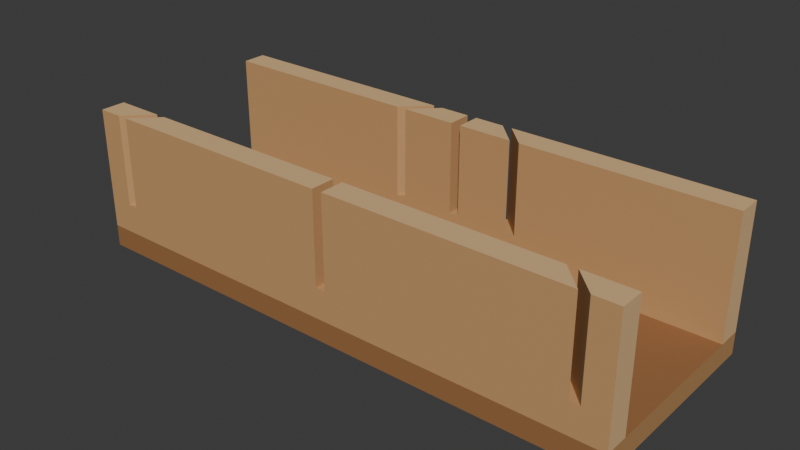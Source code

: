 # Source: source.blend  (saved by Blender 4.3.34; exported with 4.5.12 LTS)
import bpy
from mathutils import Matrix  # noqa: F401  (used for matrix-valued properties, if any)

bpy.ops.wm.read_factory_settings(use_empty=True)
scene = bpy.context.scene
scene.name = 'Scene'

# ---- collections
col_collection = bpy.data.collections.new('Collection'); scene.collection.children.link(col_collection)

# ---- materials (node trees are filled in below, after node groups)
mat_wall_honeywood = bpy.data.materials.new('Wall_HoneyWood')
mat_wall_honeywood.diffuse_color = (0.57, 0.32, 0.135, 1.0)
mat_wall_paleendgrain = bpy.data.materials.new('Wall_PaleEndgrain')
mat_wall_paleendgrain.diffuse_color = (0.73, 0.47, 0.235, 1.0)
mat_bottom_deepwood = bpy.data.materials.new('Bottom_DeepWood')
mat_bottom_deepwood.diffuse_color = (0.32, 0.145, 0.052, 1.0)
mat_bottom_warmendgrain = bpy.data.materials.new('Bottom_WarmEndgrain')
mat_bottom_warmendgrain.diffuse_color = (0.46, 0.245, 0.095, 1.0)

# ---- material node trees
mat_wall_honeywood.use_nodes = True; mat_wall_honeywood.node_tree.nodes.clear()
_N = mat_wall_honeywood.node_tree.nodes; _L = mat_wall_honeywood.node_tree.links
n0 = _N.new('ShaderNodeBsdfPrincipled'); n0.name = 'Principled BSDF'; n0.location = (10, 300)
n0.inputs[0].default_value = (0.57, 0.32, 0.135, 1.0)
n0.inputs[2].default_value = 0.72
n1 = _N.new('ShaderNodeOutputMaterial'); n1.name = 'Material Output'; n1.location = (300, 300)
_L.new(n0.outputs[0], n1.inputs[0])
n1.is_active_output = True
mat_wall_paleendgrain.use_nodes = True; mat_wall_paleendgrain.node_tree.nodes.clear()
_N = mat_wall_paleendgrain.node_tree.nodes; _L = mat_wall_paleendgrain.node_tree.links
n0 = _N.new('ShaderNodeBsdfPrincipled'); n0.name = 'Principled BSDF'; n0.location = (10, 300)
n0.inputs[0].default_value = (0.73, 0.47, 0.235, 1.0)
n0.inputs[2].default_value = 0.78
n1 = _N.new('ShaderNodeOutputMaterial'); n1.name = 'Material Output'; n1.location = (300, 300)
_L.new(n0.outputs[0], n1.inputs[0])
n1.is_active_output = True
mat_bottom_deepwood.use_nodes = True; mat_bottom_deepwood.node_tree.nodes.clear()
_N = mat_bottom_deepwood.node_tree.nodes; _L = mat_bottom_deepwood.node_tree.links
n0 = _N.new('ShaderNodeBsdfPrincipled'); n0.name = 'Principled BSDF'; n0.location = (10, 300)
n0.inputs[0].default_value = (0.32, 0.145, 0.052, 1.0)
n0.inputs[2].default_value = 0.76
n1 = _N.new('ShaderNodeOutputMaterial'); n1.name = 'Material Output'; n1.location = (300, 300)
_L.new(n0.outputs[0], n1.inputs[0])
n1.is_active_output = True
mat_bottom_warmendgrain.use_nodes = True; mat_bottom_warmendgrain.node_tree.nodes.clear()
_N = mat_bottom_warmendgrain.node_tree.nodes; _L = mat_bottom_warmendgrain.node_tree.links
n0 = _N.new('ShaderNodeBsdfPrincipled'); n0.name = 'Principled BSDF'; n0.location = (10, 300)
n0.inputs[0].default_value = (0.46, 0.245, 0.095, 1.0)
n0.inputs[2].default_value = 0.8
n1 = _N.new('ShaderNodeOutputMaterial'); n1.name = 'Material Output'; n1.location = (300, 300)
_L.new(n0.outputs[0], n1.inputs[0])
n1.is_active_output = True

# ---- world
world_world = bpy.data.worlds.new('World'); scene.world = world_world
world_world.use_nodes = True; world_world.node_tree.nodes.clear()
_N = world_world.node_tree.nodes; _L = world_world.node_tree.links
n0 = _N.new('ShaderNodeOutputWorld'); n0.name = 'World Output'; n0.location = (300, 300)
n1 = _N.new('ShaderNodeBackground'); n1.name = 'Background'; n1.location = (10, 300)
n1.inputs[0].default_value = (0.05088, 0.05088, 0.05088, 1.0)
_L.new(n1.outputs[0], n0.inputs[0])
n0.is_active_output = True
world_world.color = (0.05088, 0.05088, 0.05088)
world_world.sun_shadow_jitter_overblur = 0.0

# ---- meshes
me_wholegroundedbottom = bpy.data.meshes.new('WholeGroundedBottom')
me_wholegroundedbottom.from_pydata([(-0.28, -0.105, 0.0), (-0.28, 0.105, 0.0), (0.28, 0.105, 0.0), (0.28, -0.105, 0.0), (-0.28, -0.105, 0.022), (0.28, -0.105, 0.022), (0.28, 0.105, 0.022), (-0.28, 0.105, 0.022)], [], [(0, 1, 2), (0, 2, 3), (4, 5, 6), (4, 6, 7), (0, 3, 5), (0, 5, 4), (1, 7, 6), (1, 6, 2), (0, 4, 7), (0, 7, 1), (3, 2, 6), (3, 6, 5)])
me_wholegroundedbottom.polygons.foreach_set('material_index', [2, 2, 2, 2, 2, 2, 2, 2, 3, 3, 3, 3])
me_wholegroundedbottom.materials.append(mat_wall_honeywood)
me_wholegroundedbottom.materials.append(mat_wall_paleendgrain)
me_wholegroundedbottom.materials.append(mat_bottom_deepwood)
me_wholegroundedbottom.materials.append(mat_bottom_warmendgrain)
me_wholegroundedbottom.update()
me_frontcontinuousslottedwall = bpy.data.meshes.new('FrontContinuousSlottedWall')
me_frontcontinuousslottedwall.from_pydata([(0.28, -0.105, 0.022), (0.28, -0.105, 0.145), (0.255, -0.105, 0.145), (0.255, -0.105, 0.052), (-0.28, -0.105, 0.022), (0.245, -0.105, 0.052), (0.245, -0.105, 0.145), (0.005, -0.105, 0.145), (0.005, -0.105, 0.052), (-0.005, -0.105, 0.052), (-0.005, -0.105, 0.145), (-0.245, -0.105, 0.145), (-0.245, -0.105, 0.052), (-0.255, -0.105, 0.052), (-0.28, -0.105, 0.145), (-0.255, -0.105, 0.145), (0.28, -0.08, 0.022), (0.28, -0.08, 0.145), (0.23, -0.08, 0.145), (0.23, -0.08, 0.052), (-0.28, -0.08, 0.022), (0.22, -0.08, 0.052), (0.22, -0.08, 0.145), (0.005, -0.08, 0.145), (0.005, -0.08, 0.052), (-0.005, -0.08, 0.052), (-0.005, -0.08, 0.145), (-0.22, -0.08, 0.145), (-0.22, -0.08, 0.052), (-0.23, -0.08, 0.052), (-0.28, -0.08, 0.145), (-0.23, -0.08, 0.145)], [], [(0, 1, 2), (0, 2, 3), (4, 0, 3), (4, 3, 5), (5, 6, 7), (5, 7, 8), (4, 5, 8), (4, 8, 9), (4, 9, 10), (10, 11, 12), (4, 10, 12), (4, 12, 13), (14, 4, 13), (13, 15, 14), (18, 17, 16), (19, 18, 16), (19, 16, 20), (21, 19, 20), (23, 22, 21), (24, 23, 21), (24, 21, 20), (25, 24, 20), (26, 25, 20), (28, 27, 26), (28, 26, 20), (29, 28, 20), (29, 20, 30), (30, 31, 29), (16, 0, 4), (20, 16, 4), (17, 1, 0), (16, 17, 0), (18, 2, 1), (17, 18, 1), (19, 3, 2), (18, 19, 2), (21, 5, 3), (19, 21, 3), (22, 6, 5), (21, 22, 5), (23, 7, 6), (22, 23, 6), (24, 8, 7), (23, 24, 7), (25, 9, 8), (24, 25, 8), (26, 10, 9), (25, 26, 9), (27, 11, 10), (26, 27, 10), (28, 12, 11), (27, 28, 11), (29, 13, 12), (28, 29, 12), (31, 15, 13), (29, 31, 13), (30, 14, 15), (31, 30, 15), (20, 4, 14), (30, 20, 14)])
me_frontcontinuousslottedwall.polygons.foreach_set('material_index', [0, 0, 0, 0, 0, 0, 0, 0, 0, 0, 0, 0, 0, 0, 0, 0, 0, 0, 0, 0, 0, 0, 0, 0, 0, 0, 0, 0, 1, 1, 1, 1, 1, 1, 0, 0, 0, 0, 0, 0, 1, 1, 0, 0, 0, 0, 0, 0, 1, 1, 0, 0, 0, 0, 0, 0, 1, 1, 1, 1])
me_frontcontinuousslottedwall.materials.append(mat_wall_honeywood)
me_frontcontinuousslottedwall.materials.append(mat_wall_paleendgrain)
me_frontcontinuousslottedwall.materials.append(mat_bottom_deepwood)
me_frontcontinuousslottedwall.materials.append(mat_bottom_warmendgrain)
me_frontcontinuousslottedwall.update()
me_rearcontinuousslottedwall = bpy.data.meshes.new('RearContinuousSlottedWall')
me_rearcontinuousslottedwall.from_pydata([(0.28, 0.08, 0.022), (0.28, 0.08, 0.145), (0.07, 0.08, 0.145), (0.07, 0.08, 0.052), (-0.28, 0.08, 0.022), (0.06, 0.08, 0.052), (0.06, 0.08, 0.145), (0.005, 0.08, 0.145), (0.005, 0.08, 0.052), (-0.005, 0.08, 0.052), (-0.005, 0.08, 0.145), (-0.06, 0.08, 0.145), (-0.06, 0.08, 0.052), (-0.07, 0.08, 0.052), (-0.28, 0.08, 0.145), (-0.07, 0.08, 0.145), (0.28, 0.105, 0.022), (0.28, 0.105, 0.145), (0.045, 0.105, 0.145), (0.045, 0.105, 0.052), (-0.28, 0.105, 0.022), (0.035, 0.105, 0.052), (0.035, 0.105, 0.145), (0.005, 0.105, 0.145), (0.005, 0.105, 0.052), (-0.005, 0.105, 0.052), (-0.005, 0.105, 0.145), (-0.035, 0.105, 0.145), (-0.035, 0.105, 0.052), (-0.045, 0.105, 0.052), (-0.28, 0.105, 0.145), (-0.045, 0.105, 0.145)], [], [(0, 1, 2), (0, 2, 3), (4, 0, 3), (4, 3, 5), (5, 6, 7), (5, 7, 8), (4, 5, 8), (4, 8, 9), (9, 10, 11), (9, 11, 12), (4, 9, 12), (4, 12, 13), (14, 4, 13), (13, 15, 14), (18, 17, 16), (19, 18, 16), (19, 16, 20), (21, 19, 20), (23, 22, 21), (24, 23, 21), (24, 21, 20), (25, 24, 20), (27, 26, 25), (28, 27, 25), (28, 25, 20), (29, 28, 20), (29, 20, 30), (30, 31, 29), (16, 0, 4), (20, 16, 4), (17, 1, 0), (16, 17, 0), (18, 2, 1), (17, 18, 1), (19, 3, 2), (18, 19, 2), (21, 5, 3), (19, 21, 3), (22, 6, 5), (21, 22, 5), (23, 7, 6), (22, 23, 6), (24, 8, 7), (23, 24, 7), (25, 9, 8), (24, 25, 8), (26, 10, 9), (25, 26, 9), (27, 11, 10), (26, 27, 10), (28, 12, 11), (27, 28, 11), (29, 13, 12), (28, 29, 12), (31, 15, 13), (29, 31, 13), (30, 14, 15), (31, 30, 15), (20, 4, 14), (30, 20, 14)])
me_rearcontinuousslottedwall.polygons.foreach_set('material_index', [0, 0, 0, 0, 0, 0, 0, 0, 0, 0, 0, 0, 0, 0, 0, 0, 0, 0, 0, 0, 0, 0, 0, 0, 0, 0, 0, 0, 1, 1, 1, 1, 1, 1, 0, 0, 0, 0, 0, 0, 1, 1, 0, 0, 0, 0, 0, 0, 1, 1, 0, 0, 0, 0, 0, 0, 1, 1, 1, 1])
me_rearcontinuousslottedwall.materials.append(mat_wall_honeywood)
me_rearcontinuousslottedwall.materials.append(mat_wall_paleendgrain)
me_rearcontinuousslottedwall.materials.append(mat_bottom_deepwood)
me_rearcontinuousslottedwall.materials.append(mat_bottom_warmendgrain)
me_rearcontinuousslottedwall.update()

# ---- objects
ob_onethreedirectionmitrebox = bpy.data.objects.new('OneThreeDirectionMitreBox', None)
ob_wholegroundedbottom = bpy.data.objects.new('WholeGroundedBottom', me_wholegroundedbottom)
ob_frontcontinuousslottedwall = bpy.data.objects.new('FrontContinuousSlottedWall', me_frontcontinuousslottedwall)
ob_rearcontinuousslottedwall = bpy.data.objects.new('RearContinuousSlottedWall', me_rearcontinuousslottedwall)

# ---- transforms, parenting, visibility, modifiers, constraints
ob_onethreedirectionmitrebox.location = (0.0, 0.0, 0.0)
ob_wholegroundedbottom.parent = ob_onethreedirectionmitrebox
ob_wholegroundedbottom.location = (0.0, 0.0, 0.0)
ob_frontcontinuousslottedwall.parent = ob_onethreedirectionmitrebox
ob_frontcontinuousslottedwall.location = (0.0, 0.0, 0.0)
ob_rearcontinuousslottedwall.parent = ob_onethreedirectionmitrebox
ob_rearcontinuousslottedwall.location = (0.0, 0.0, 0.0)

# ---- collection membership
scene.collection.objects.link(ob_onethreedirectionmitrebox)
scene.collection.objects.link(ob_wholegroundedbottom)
scene.collection.objects.link(ob_frontcontinuousslottedwall)
scene.collection.objects.link(ob_rearcontinuousslottedwall)

# ---- scene / render settings (as saved in the file)
scene.frame_start = 1; scene.frame_end = 250; scene.frame_set(1)
scene.render.engine = 'CYCLES'
scene.render.use_compositing = False
scene.cycles.use_denoising = False
scene.cycles.samples = 128
scene.cycles.use_adaptive_sampling = False
scene.cycles.seed = 17
bpy.context.view_layer.update()

# ---- added for rendering (the .blend has no active camera and no usable light): camera, sun
cam_auto = bpy.data.cameras.new('AutoCamera')
cam_auto.lens = 50.0
cam_auto.sensor_width = 36.0
cam_auto.clip_end = 1000.0
ob_auto_camera = bpy.data.objects.new('AutoCamera', cam_auto)
scene.collection.objects.link(ob_auto_camera)
ob_auto_camera.location = (0.569389, -0.683267, 0.528011)
ob_auto_camera.rotation_euler = (1.09748, -7.21219e-08, 0.694738)
scene.camera = ob_auto_camera
light_auto_sun = bpy.data.lights.new('AutoSun', 'SUN')
light_auto_sun.energy = 3.0
light_auto_sun.angle = 0.0523599
ob_auto_sun = bpy.data.objects.new('AutoSun', light_auto_sun)
scene.collection.objects.link(ob_auto_sun)
ob_auto_sun.rotation_euler = (0.872665, 0.174533, 0.523599)
bpy.context.view_layer.update()
